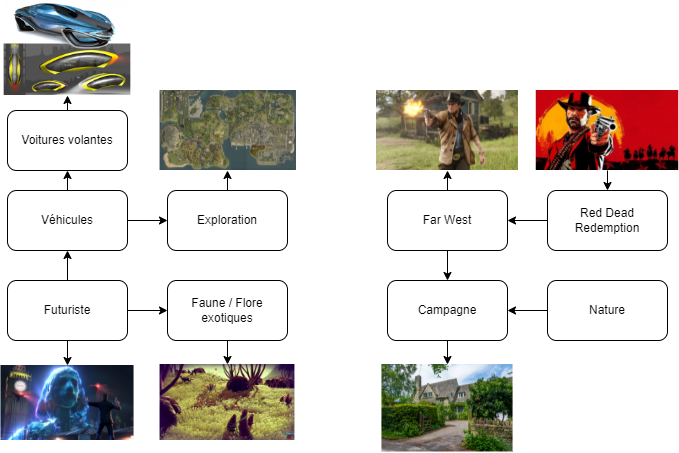

The diagram above was exported from draw.io. Its source (the exported page's mxGraphModel, read from the mxfile embedded in the PNG):
<mxGraphModel dx="1422" dy="705" grid="1" gridSize="10" guides="1" tooltips="1" connect="1" arrows="1" fold="1" page="1" pageScale="1" pageWidth="1169" pageHeight="827" math="0" shadow="0">
  <root>
    <mxCell id="0" />
    <mxCell id="1" parent="0" />
    <mxCell id="9YeBA47VjUNnox4OZNso-18" style="edgeStyle=orthogonalEdgeStyle;rounded=0;orthogonalLoop=1;jettySize=auto;html=1;exitX=0.5;exitY=0;exitDx=0;exitDy=0;entryX=0.5;entryY=1;entryDx=0;entryDy=0;" parent="1" source="9YeBA47VjUNnox4OZNso-1" target="9YeBA47VjUNnox4OZNso-8" edge="1">
      <mxGeometry relative="1" as="geometry" />
    </mxCell>
    <mxCell id="9YeBA47VjUNnox4OZNso-20" style="edgeStyle=orthogonalEdgeStyle;rounded=0;orthogonalLoop=1;jettySize=auto;html=1;exitX=1;exitY=0.5;exitDx=0;exitDy=0;entryX=0;entryY=0.5;entryDx=0;entryDy=0;" parent="1" source="9YeBA47VjUNnox4OZNso-1" target="9YeBA47VjUNnox4OZNso-10" edge="1">
      <mxGeometry relative="1" as="geometry" />
    </mxCell>
    <mxCell id="9YeBA47VjUNnox4OZNso-24" style="edgeStyle=orthogonalEdgeStyle;rounded=0;orthogonalLoop=1;jettySize=auto;html=1;exitX=0.5;exitY=1;exitDx=0;exitDy=0;entryX=0.5;entryY=0;entryDx=0;entryDy=0;" parent="1" source="9YeBA47VjUNnox4OZNso-1" target="9YeBA47VjUNnox4OZNso-23" edge="1">
      <mxGeometry relative="1" as="geometry" />
    </mxCell>
    <mxCell id="9YeBA47VjUNnox4OZNso-1" value="Futuriste" style="rounded=1;whiteSpace=wrap;html=1;" parent="1" vertex="1">
      <mxGeometry x="80" y="330" width="120" height="60" as="geometry" />
    </mxCell>
    <mxCell id="9YeBA47VjUNnox4OZNso-29" style="edgeStyle=orthogonalEdgeStyle;rounded=0;orthogonalLoop=1;jettySize=auto;html=1;exitX=0.5;exitY=0;exitDx=0;exitDy=0;" parent="1" source="9YeBA47VjUNnox4OZNso-2" target="9YeBA47VjUNnox4OZNso-28" edge="1">
      <mxGeometry relative="1" as="geometry" />
    </mxCell>
    <mxCell id="9YeBA47VjUNnox4OZNso-2" value="Exploration" style="rounded=1;whiteSpace=wrap;html=1;" parent="1" vertex="1">
      <mxGeometry x="240" y="240" width="120" height="60" as="geometry" />
    </mxCell>
    <mxCell id="9YeBA47VjUNnox4OZNso-5" style="edgeStyle=orthogonalEdgeStyle;rounded=0;orthogonalLoop=1;jettySize=auto;html=1;exitX=0.5;exitY=1;exitDx=0;exitDy=0;entryX=0.5;entryY=0;entryDx=0;entryDy=0;" parent="1" source="9YeBA47VjUNnox4OZNso-3" target="9YeBA47VjUNnox4OZNso-4" edge="1">
      <mxGeometry relative="1" as="geometry" />
    </mxCell>
    <mxCell id="9YeBA47VjUNnox4OZNso-34" style="edgeStyle=orthogonalEdgeStyle;rounded=0;orthogonalLoop=1;jettySize=auto;html=1;exitX=0.5;exitY=0;exitDx=0;exitDy=0;entryX=0.5;entryY=1;entryDx=0;entryDy=0;" parent="1" source="9YeBA47VjUNnox4OZNso-3" target="9YeBA47VjUNnox4OZNso-33" edge="1">
      <mxGeometry relative="1" as="geometry" />
    </mxCell>
    <mxCell id="9YeBA47VjUNnox4OZNso-3" value="Far West" style="rounded=1;whiteSpace=wrap;html=1;" parent="1" vertex="1">
      <mxGeometry x="460" y="240" width="120" height="60" as="geometry" />
    </mxCell>
    <mxCell id="9YeBA47VjUNnox4OZNso-32" style="edgeStyle=orthogonalEdgeStyle;rounded=0;orthogonalLoop=1;jettySize=auto;html=1;exitX=0.5;exitY=1;exitDx=0;exitDy=0;entryX=0.5;entryY=0;entryDx=0;entryDy=0;" parent="1" source="9YeBA47VjUNnox4OZNso-4" target="9YeBA47VjUNnox4OZNso-30" edge="1">
      <mxGeometry relative="1" as="geometry" />
    </mxCell>
    <mxCell id="9YeBA47VjUNnox4OZNso-4" value="Campagne" style="rounded=1;whiteSpace=wrap;html=1;" parent="1" vertex="1">
      <mxGeometry x="460" y="330" width="120" height="60" as="geometry" />
    </mxCell>
    <mxCell id="9YeBA47VjUNnox4OZNso-27" style="edgeStyle=orthogonalEdgeStyle;rounded=0;orthogonalLoop=1;jettySize=auto;html=1;exitX=0.5;exitY=0;exitDx=0;exitDy=0;entryX=0.5;entryY=1;entryDx=0;entryDy=0;" parent="1" source="9YeBA47VjUNnox4OZNso-6" target="9YeBA47VjUNnox4OZNso-26" edge="1">
      <mxGeometry relative="1" as="geometry" />
    </mxCell>
    <mxCell id="9YeBA47VjUNnox4OZNso-6" value="Voitures volantes" style="rounded=1;whiteSpace=wrap;html=1;" parent="1" vertex="1">
      <mxGeometry x="80" y="160" width="120" height="60" as="geometry" />
    </mxCell>
    <mxCell id="9YeBA47VjUNnox4OZNso-19" style="edgeStyle=orthogonalEdgeStyle;rounded=0;orthogonalLoop=1;jettySize=auto;html=1;exitX=1;exitY=0.5;exitDx=0;exitDy=0;entryX=0;entryY=0.5;entryDx=0;entryDy=0;" parent="1" source="9YeBA47VjUNnox4OZNso-8" target="9YeBA47VjUNnox4OZNso-2" edge="1">
      <mxGeometry relative="1" as="geometry" />
    </mxCell>
    <mxCell id="9YeBA47VjUNnox4OZNso-21" style="edgeStyle=orthogonalEdgeStyle;rounded=0;orthogonalLoop=1;jettySize=auto;html=1;exitX=0.5;exitY=0;exitDx=0;exitDy=0;entryX=0.5;entryY=1;entryDx=0;entryDy=0;" parent="1" source="9YeBA47VjUNnox4OZNso-8" target="9YeBA47VjUNnox4OZNso-6" edge="1">
      <mxGeometry relative="1" as="geometry" />
    </mxCell>
    <mxCell id="9YeBA47VjUNnox4OZNso-8" value="Véhicules" style="rounded=1;whiteSpace=wrap;html=1;" parent="1" vertex="1">
      <mxGeometry x="80" y="240" width="120" height="60" as="geometry" />
    </mxCell>
    <mxCell id="9YeBA47VjUNnox4OZNso-25" style="edgeStyle=orthogonalEdgeStyle;rounded=0;orthogonalLoop=1;jettySize=auto;html=1;exitX=0.5;exitY=1;exitDx=0;exitDy=0;entryX=0.5;entryY=0;entryDx=0;entryDy=0;" parent="1" source="9YeBA47VjUNnox4OZNso-10" target="9YeBA47VjUNnox4OZNso-22" edge="1">
      <mxGeometry relative="1" as="geometry" />
    </mxCell>
    <mxCell id="9YeBA47VjUNnox4OZNso-10" value="Faune / Flore exotiques" style="rounded=1;whiteSpace=wrap;html=1;" parent="1" vertex="1">
      <mxGeometry x="240" y="330" width="120" height="60" as="geometry" />
    </mxCell>
    <mxCell id="9YeBA47VjUNnox4OZNso-13" style="edgeStyle=orthogonalEdgeStyle;rounded=0;orthogonalLoop=1;jettySize=auto;html=1;exitX=0;exitY=0.5;exitDx=0;exitDy=0;entryX=1;entryY=0.5;entryDx=0;entryDy=0;" parent="1" source="9YeBA47VjUNnox4OZNso-12" target="9YeBA47VjUNnox4OZNso-4" edge="1">
      <mxGeometry relative="1" as="geometry" />
    </mxCell>
    <mxCell id="9YeBA47VjUNnox4OZNso-12" value="Nature" style="rounded=1;whiteSpace=wrap;html=1;" parent="1" vertex="1">
      <mxGeometry x="620" y="330" width="120" height="60" as="geometry" />
    </mxCell>
    <mxCell id="9YeBA47VjUNnox4OZNso-17" style="edgeStyle=orthogonalEdgeStyle;rounded=0;orthogonalLoop=1;jettySize=auto;html=1;exitX=0;exitY=0.5;exitDx=0;exitDy=0;entryX=1;entryY=0.5;entryDx=0;entryDy=0;" parent="1" source="9YeBA47VjUNnox4OZNso-16" target="9YeBA47VjUNnox4OZNso-3" edge="1">
      <mxGeometry relative="1" as="geometry" />
    </mxCell>
    <mxCell id="9YeBA47VjUNnox4OZNso-16" value="Red Dead Redemption" style="rounded=1;whiteSpace=wrap;html=1;" parent="1" vertex="1">
      <mxGeometry x="620" y="240" width="120" height="60" as="geometry" />
    </mxCell>
    <mxCell id="9YeBA47VjUNnox4OZNso-22" value="" style="shape=image;verticalLabelPosition=bottom;labelBackgroundColor=#ffffff;verticalAlign=top;aspect=fixed;imageAspect=0;image=https://i.ytimg.com/vi/UbMHlnUzWA4/maxresdefault.jpg;" parent="1" vertex="1">
      <mxGeometry x="232.56" y="414" width="134.88" height="76" as="geometry" />
    </mxCell>
    <mxCell id="9YeBA47VjUNnox4OZNso-23" value="" style="shape=image;verticalLabelPosition=bottom;labelBackgroundColor=#ffffff;verticalAlign=top;aspect=fixed;imageAspect=0;image=https://cdn.vox-cdn.com/thumbor/DSHxkFGK8GFQpnxYJQv0A178emE=/1400x788/filters:format(png)/cdn.vox-cdn.com/uploads/chorus_asset/file/21940541/Watch_Dogs_Legion_ZeroDay_Intro.png;" parent="1" vertex="1">
      <mxGeometry x="73.44" y="415" width="133.11" height="75" as="geometry" />
    </mxCell>
    <mxCell id="9YeBA47VjUNnox4OZNso-26" value="" style="shape=image;verticalLabelPosition=bottom;labelBackgroundColor=#ffffff;verticalAlign=top;aspect=fixed;imageAspect=0;image=https://www.carbodydesign.com/media/2012/12/Era-motive-and-Mazda-Code-M-Levitation-Concepts-by-Yana-Briggs-720x540.jpg;" parent="1" vertex="1">
      <mxGeometry x="76.66" y="50" width="126.67" height="95" as="geometry" />
    </mxCell>
    <mxCell id="9YeBA47VjUNnox4OZNso-28" value="" style="shape=image;verticalLabelPosition=bottom;labelBackgroundColor=#ffffff;verticalAlign=top;aspect=fixed;imageAspect=0;image=https://www.gamespew.com/wp-content/uploads/2016/03/GTA-San-Andreas-map-min.jpg;" parent="1" vertex="1">
      <mxGeometry x="232.56" y="140" width="136.4" height="80" as="geometry" />
    </mxCell>
    <mxCell id="9YeBA47VjUNnox4OZNso-30" value="" style="shape=image;verticalLabelPosition=bottom;labelBackgroundColor=#ffffff;verticalAlign=top;aspect=fixed;imageAspect=0;image=https://edito.seloger.com/sites/default/files/article/image/maison-campagne.jpg;" parent="1" vertex="1">
      <mxGeometry x="454.44" y="414" width="131.13" height="87.5" as="geometry" />
    </mxCell>
    <mxCell id="9YeBA47VjUNnox4OZNso-33" value="" style="shape=image;verticalLabelPosition=bottom;labelBackgroundColor=#ffffff;verticalAlign=top;aspect=fixed;imageAspect=0;image=https://l3apq3bncl82o596k2d1ydn1-wpengine.netdna-ssl.com/wp-content/uploads/2021/05/RDR2.jpeg;" parent="1" vertex="1">
      <mxGeometry x="449.02" y="140" width="141.98" height="80" as="geometry" />
    </mxCell>
    <mxCell id="9YeBA47VjUNnox4OZNso-36" style="edgeStyle=orthogonalEdgeStyle;rounded=0;orthogonalLoop=1;jettySize=auto;html=1;exitX=0.5;exitY=1;exitDx=0;exitDy=0;entryX=0.5;entryY=0;entryDx=0;entryDy=0;" parent="1" source="9YeBA47VjUNnox4OZNso-35" target="9YeBA47VjUNnox4OZNso-16" edge="1">
      <mxGeometry relative="1" as="geometry" />
    </mxCell>
    <mxCell id="9YeBA47VjUNnox4OZNso-35" value="" style="shape=image;verticalLabelPosition=bottom;labelBackgroundColor=#ffffff;verticalAlign=top;aspect=fixed;imageAspect=0;image=https://images.firstpost.com/wp-content/uploads/large_file_plugin/2018/11/1541061542_redtitle.jpg;" parent="1" vertex="1">
      <mxGeometry x="608.76" y="140" width="142.47" height="80" as="geometry" />
    </mxCell>
  </root>
</mxGraphModel>